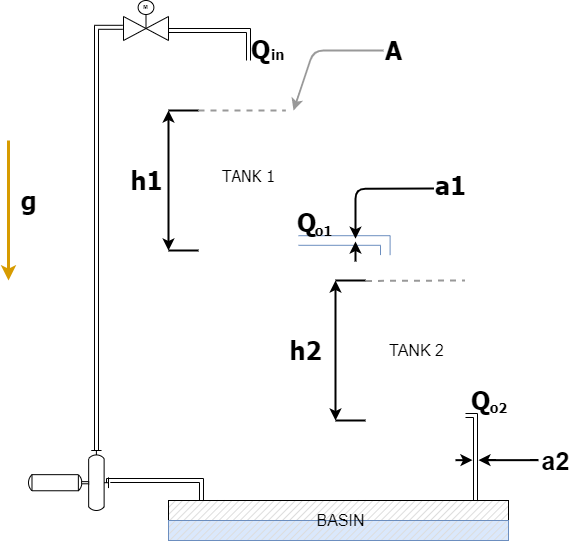

The diagram above was exported from draw.io. Its source (the exported page's mxGraphModel, read from the mxfile embedded in the PNG):
<mxGraphModel dx="1086" dy="798" grid="1" gridSize="10" guides="1" tooltips="1" connect="1" arrows="1" fold="1" page="1" pageScale="1" pageWidth="850" pageHeight="1100" math="0" shadow="0">
  <root>
    <mxCell id="0" />
    <mxCell id="1" parent="0" />
    <mxCell id="qY6soMNb-xosv5GHj400-20" style="edgeStyle=orthogonalEdgeStyle;rounded=0;orthogonalLoop=1;jettySize=auto;html=1;shape=link;fillColor=#DAE8FC;width=9.600000000000001;entryX=0.198;entryY=0.123;entryDx=0;entryDy=0;entryPerimeter=0;strokeColor=#6c8ebf;" parent="1" edge="1">
      <mxGeometry relative="1" as="geometry">
        <Array as="points">
          <mxPoint x="540" y="460" />
        </Array>
        <mxPoint x="453" y="460" as="sourcePoint" />
        <mxPoint x="539.8" y="474.5999999999999" as="targetPoint" />
      </mxGeometry>
    </mxCell>
    <mxCell id="qY6soMNb-xosv5GHj400-21" style="edgeStyle=orthogonalEdgeStyle;rounded=0;orthogonalLoop=1;jettySize=auto;html=1;exitX=1;exitY=1;exitDx=0;exitDy=-15;exitPerimeter=0;entryX=0.911;entryY=0.09;entryDx=0;entryDy=0;entryPerimeter=0;shape=link;" parent="1" target="qY6soMNb-xosv5GHj400-9" edge="1">
      <mxGeometry relative="1" as="geometry">
        <Array as="points">
          <mxPoint x="630" y="635" />
          <mxPoint x="630" y="724" />
        </Array>
        <mxPoint x="620" y="635" as="sourcePoint" />
      </mxGeometry>
    </mxCell>
    <mxCell id="qY6soMNb-xosv5GHj400-9" value="" style="verticalLabelPosition=bottom;verticalAlign=top;html=1;shape=mxgraph.basic.patternFillRect;fillStyle=diag;step=5;fillStrokeWidth=0.2;fillStrokeColor=#dddddd;" parent="1" vertex="1">
      <mxGeometry x="323" y="720" width="340" height="40" as="geometry" />
    </mxCell>
    <mxCell id="qY6soMNb-xosv5GHj400-17" style="edgeStyle=orthogonalEdgeStyle;rounded=0;orthogonalLoop=1;jettySize=auto;html=1;exitX=0;exitY=0.54;exitDx=0;exitDy=0;exitPerimeter=0;entryX=0.097;entryY=0.01;entryDx=0;entryDy=0;entryPerimeter=0;shape=link;" parent="1" source="qY6soMNb-xosv5GHj400-15" target="qY6soMNb-xosv5GHj400-9" edge="1">
      <mxGeometry relative="1" as="geometry">
        <Array as="points">
          <mxPoint x="263" y="700" />
          <mxPoint x="356" y="700" />
        </Array>
      </mxGeometry>
    </mxCell>
    <mxCell id="qY6soMNb-xosv5GHj400-18" style="edgeStyle=orthogonalEdgeStyle;rounded=0;orthogonalLoop=1;jettySize=auto;html=1;exitX=0.15;exitY=0;exitDx=0;exitDy=0;exitPerimeter=0;entryX=-0.018;entryY=0.67;entryDx=0;entryDy=0;entryPerimeter=0;shape=link;" parent="1" source="qY6soMNb-xosv5GHj400-15" target="qY6soMNb-xosv5GHj400-16" edge="1">
      <mxGeometry relative="1" as="geometry">
        <mxPoint x="183" y="250" as="targetPoint" />
        <Array as="points">
          <mxPoint x="251" y="247" />
        </Array>
      </mxGeometry>
    </mxCell>
    <mxCell id="qY6soMNb-xosv5GHj400-15" value="" style="shape=mxgraph.pid.pumps.horizontal_pump;html=1;pointerEvents=1;align=center;verticalLabelPosition=bottom;verticalAlign=top;dashed=0;rotation=0;direction=east;flipV=0;flipH=1;" parent="1" vertex="1">
      <mxGeometry x="183" y="670" width="80" height="60" as="geometry" />
    </mxCell>
    <mxCell id="qY6soMNb-xosv5GHj400-19" style="edgeStyle=orthogonalEdgeStyle;rounded=0;orthogonalLoop=1;jettySize=auto;html=1;entryX=0.5;entryY=0;entryDx=0;entryDy=0;entryPerimeter=0;shape=link;" parent="1" source="qY6soMNb-xosv5GHj400-16" edge="1">
      <mxGeometry relative="1" as="geometry">
        <Array as="points">
          <mxPoint x="403" y="250" />
        </Array>
        <mxPoint x="403" y="280" as="targetPoint" />
      </mxGeometry>
    </mxCell>
    <mxCell id="qY6soMNb-xosv5GHj400-16" value="" style="verticalLabelPosition=bottom;align=center;html=1;verticalAlign=top;pointerEvents=1;dashed=0;shape=mxgraph.pid2valves.valve;valveType=gate;actuator=motor" parent="1" vertex="1">
      <mxGeometry x="278" y="220" width="45" height="40" as="geometry" />
    </mxCell>
    <mxCell id="qY6soMNb-xosv5GHj400-24" value="" style="verticalLabelPosition=bottom;verticalAlign=top;html=1;shape=mxgraph.basic.patternFillRect;fillStyle=diag;step=5;fillStrokeWidth=0.2;fillStrokeColor=#dddddd;fillColor=#dae8fc;strokeColor=#6c8ebf;" parent="1" vertex="1">
      <mxGeometry x="323" y="740" width="340" height="20" as="geometry" />
    </mxCell>
    <mxCell id="qY6soMNb-xosv5GHj400-26" value="" style="endArrow=classic;html=1;strokeWidth=3;fillColor=#ffe6cc;strokeColor=#d79b00;" parent="1" edge="1">
      <mxGeometry width="50" height="50" relative="1" as="geometry">
        <mxPoint x="163" y="360" as="sourcePoint" />
        <mxPoint x="163" y="500" as="targetPoint" />
      </mxGeometry>
    </mxCell>
    <mxCell id="qY6soMNb-xosv5GHj400-27" value="&lt;b&gt;&lt;font face=&quot;Tahoma&quot;&gt;g&lt;/font&gt;&lt;/b&gt;" style="text;html=1;align=center;verticalAlign=middle;resizable=0;points=[];autosize=1;fontSize=25;" parent="1" vertex="1">
      <mxGeometry x="168" y="400" width="30" height="40" as="geometry" />
    </mxCell>
    <mxCell id="qY6soMNb-xosv5GHj400-36" value="" style="endArrow=none;dashed=1;html=1;strokeWidth=2;fontSize=25;fontStyle=1;strokeColor=#999999;" parent="1" edge="1">
      <mxGeometry width="50" height="50" relative="1" as="geometry">
        <mxPoint x="353" y="330" as="sourcePoint" />
        <mxPoint x="440" y="330" as="targetPoint" />
      </mxGeometry>
    </mxCell>
    <mxCell id="qY6soMNb-xosv5GHj400-37" value="" style="endArrow=none;dashed=1;html=1;strokeWidth=2;fontSize=25;fontStyle=1;entryX=0.992;entryY=-0.003;entryDx=0;entryDy=0;entryPerimeter=0;strokeColor=#999999;" parent="1" edge="1">
      <mxGeometry width="50" height="50" relative="1" as="geometry">
        <mxPoint x="520.4" y="500.45" as="sourcePoint" />
        <mxPoint x="619.6" y="499.99999999999994" as="targetPoint" />
      </mxGeometry>
    </mxCell>
    <mxCell id="qY6soMNb-xosv5GHj400-38" value="" style="endArrow=none;html=1;strokeWidth=2;fontSize=25;" parent="1" edge="1">
      <mxGeometry width="50" height="50" relative="1" as="geometry">
        <mxPoint x="323" y="330" as="sourcePoint" />
        <mxPoint x="353" y="330" as="targetPoint" />
      </mxGeometry>
    </mxCell>
    <mxCell id="qY6soMNb-xosv5GHj400-39" value="" style="endArrow=none;html=1;strokeWidth=2;fontSize=25;" parent="1" edge="1">
      <mxGeometry width="50" height="50" relative="1" as="geometry">
        <mxPoint x="323" y="470" as="sourcePoint" />
        <mxPoint x="353" y="470" as="targetPoint" />
      </mxGeometry>
    </mxCell>
    <mxCell id="qY6soMNb-xosv5GHj400-42" value="" style="endArrow=classic;startArrow=classic;html=1;strokeWidth=2;fontSize=25;" parent="1" edge="1">
      <mxGeometry width="50" height="50" relative="1" as="geometry">
        <mxPoint x="323" y="470" as="sourcePoint" />
        <mxPoint x="323" y="330" as="targetPoint" />
      </mxGeometry>
    </mxCell>
    <mxCell id="qY6soMNb-xosv5GHj400-43" value="" style="endArrow=none;html=1;strokeWidth=2;fontSize=25;" parent="1" edge="1">
      <mxGeometry width="50" height="50" relative="1" as="geometry">
        <mxPoint x="490" y="500" as="sourcePoint" />
        <mxPoint x="520" y="500" as="targetPoint" />
      </mxGeometry>
    </mxCell>
    <mxCell id="qY6soMNb-xosv5GHj400-44" value="" style="endArrow=none;html=1;strokeWidth=2;fontSize=25;" parent="1" edge="1">
      <mxGeometry width="50" height="50" relative="1" as="geometry">
        <mxPoint x="490" y="640" as="sourcePoint" />
        <mxPoint x="520" y="640" as="targetPoint" />
      </mxGeometry>
    </mxCell>
    <mxCell id="qY6soMNb-xosv5GHj400-45" value="" style="endArrow=classic;startArrow=classic;html=1;strokeWidth=2;fontSize=25;" parent="1" edge="1">
      <mxGeometry width="50" height="50" relative="1" as="geometry">
        <mxPoint x="490" y="640" as="sourcePoint" />
        <mxPoint x="490" y="500" as="targetPoint" />
      </mxGeometry>
    </mxCell>
    <mxCell id="qY6soMNb-xosv5GHj400-46" value="&lt;b&gt;&lt;font face=&quot;Tahoma&quot;&gt;h1&lt;/font&gt;&lt;/b&gt;" style="text;html=1;align=center;verticalAlign=middle;resizable=0;points=[];autosize=1;fontSize=25;" parent="1" vertex="1">
      <mxGeometry x="275.5" y="380" width="50" height="40" as="geometry" />
    </mxCell>
    <mxCell id="qY6soMNb-xosv5GHj400-47" value="&lt;b&gt;&lt;font face=&quot;Tahoma&quot;&gt;h2&lt;/font&gt;&lt;/b&gt;" style="text;html=1;align=center;verticalAlign=middle;resizable=0;points=[];autosize=1;fontSize=25;" parent="1" vertex="1">
      <mxGeometry x="435" y="550" width="50" height="40" as="geometry" />
    </mxCell>
    <mxCell id="qY6soMNb-xosv5GHj400-48" value="" style="endArrow=classic;html=1;strokeWidth=2;fontSize=25;fontColor=#CCCCCC;strokeColor=#999999;" parent="1" edge="1">
      <mxGeometry width="50" height="50" relative="1" as="geometry">
        <mxPoint x="538" y="270" as="sourcePoint" />
        <mxPoint x="448" y="330" as="targetPoint" />
        <Array as="points">
          <mxPoint x="468" y="270" />
        </Array>
      </mxGeometry>
    </mxCell>
    <mxCell id="qY6soMNb-xosv5GHj400-49" value="&lt;b&gt;&lt;font face=&quot;Tahoma&quot;&gt;A&lt;/font&gt;&lt;/b&gt;" style="text;html=1;align=center;verticalAlign=middle;resizable=0;points=[];autosize=1;fontSize=25;" parent="1" vertex="1">
      <mxGeometry x="533" y="250" width="30" height="40" as="geometry" />
    </mxCell>
    <mxCell id="qY6soMNb-xosv5GHj400-50" value="" style="endArrow=classic;html=1;strokeWidth=2;fontSize=25;fontColor=#CCCCCC;" parent="1" edge="1">
      <mxGeometry width="50" height="50" relative="1" as="geometry">
        <mxPoint x="510" y="481" as="sourcePoint" />
        <mxPoint x="510" y="461" as="targetPoint" />
      </mxGeometry>
    </mxCell>
    <mxCell id="qY6soMNb-xosv5GHj400-52" value="" style="endArrow=classic;html=1;strokeColor=#000000;strokeWidth=2;fontSize=25;fontColor=#CCCCCC;exitX=-0.039;exitY=0.619;exitDx=0;exitDy=0;exitPerimeter=0;" parent="1" edge="1">
      <mxGeometry width="50" height="50" relative="1" as="geometry">
        <mxPoint x="588.44" y="408" as="sourcePoint" />
        <mxPoint x="510" y="458.24" as="targetPoint" />
        <Array as="points">
          <mxPoint x="510" y="408.24" />
        </Array>
      </mxGeometry>
    </mxCell>
    <mxCell id="qY6soMNb-xosv5GHj400-53" value="&lt;b&gt;&lt;font face=&quot;Tahoma&quot;&gt;a1&lt;/font&gt;&lt;/b&gt;" style="text;html=1;align=center;verticalAlign=middle;resizable=0;points=[];autosize=1;fontSize=25;" parent="1" vertex="1">
      <mxGeometry x="580" y="385" width="50" height="40" as="geometry" />
    </mxCell>
    <mxCell id="qY6soMNb-xosv5GHj400-58" value="" style="endArrow=classic;html=1;strokeWidth=2;fontSize=25;fontColor=#CCCCCC;" parent="1" edge="1">
      <mxGeometry width="50" height="50" relative="1" as="geometry">
        <mxPoint x="610" y="679.66" as="sourcePoint" />
        <mxPoint x="627" y="679.66" as="targetPoint" />
      </mxGeometry>
    </mxCell>
    <mxCell id="qY6soMNb-xosv5GHj400-60" value="" style="endArrow=classic;html=1;strokeColor=#000000;strokeWidth=2;fontSize=25;fontColor=#CCCCCC;" parent="1" edge="1">
      <mxGeometry width="50" height="50" relative="1" as="geometry">
        <mxPoint x="693" y="679.66" as="sourcePoint" />
        <mxPoint x="633" y="679.66" as="targetPoint" />
        <Array as="points">
          <mxPoint x="693" y="679.66" />
        </Array>
      </mxGeometry>
    </mxCell>
    <mxCell id="qY6soMNb-xosv5GHj400-61" value="&lt;b&gt;a2&lt;/b&gt;" style="text;html=1;align=center;verticalAlign=middle;resizable=0;points=[];autosize=1;fontSize=25;" parent="1" vertex="1">
      <mxGeometry x="690" y="660" width="40" height="40" as="geometry" />
    </mxCell>
    <mxCell id="qY6soMNb-xosv5GHj400-64" value="&lt;b&gt;&lt;font face=&quot;Tahoma&quot;&gt;Q&lt;/font&gt;&lt;/b&gt;" style="text;html=1;align=center;verticalAlign=middle;resizable=0;points=[];autosize=1;fontSize=25;" parent="1" vertex="1">
      <mxGeometry x="400" y="249" width="30" height="40" as="geometry" />
    </mxCell>
    <mxCell id="qY6soMNb-xosv5GHj400-65" value="&lt;b&gt;&lt;font style=&quot;font-size: 14px&quot; face=&quot;Tahoma&quot;&gt;in&lt;/font&gt;&lt;/b&gt;" style="text;html=1;align=center;verticalAlign=middle;resizable=0;points=[];autosize=1;fontSize=25;" parent="1" vertex="1">
      <mxGeometry x="417" y="250" width="30" height="40" as="geometry" />
    </mxCell>
    <mxCell id="qY6soMNb-xosv5GHj400-67" value="&lt;b&gt;&lt;font face=&quot;Tahoma&quot;&gt;Q&lt;/font&gt;&lt;/b&gt;" style="text;html=1;align=center;verticalAlign=middle;resizable=0;points=[];autosize=1;fontSize=25;" parent="1" vertex="1">
      <mxGeometry x="446" y="422" width="30" height="40" as="geometry" />
    </mxCell>
    <mxCell id="qY6soMNb-xosv5GHj400-68" value="&lt;b&gt;&lt;font style=&quot;font-size: 14px&quot; face=&quot;Tahoma&quot;&gt;o1&lt;/font&gt;&lt;/b&gt;" style="text;html=1;align=center;verticalAlign=middle;resizable=0;points=[];autosize=1;fontSize=25;" parent="1" vertex="1">
      <mxGeometry x="463" y="426" width="30" height="40" as="geometry" />
    </mxCell>
    <mxCell id="qY6soMNb-xosv5GHj400-70" value="&lt;b&gt;&lt;font face=&quot;Tahoma&quot;&gt;Q&lt;/font&gt;&lt;/b&gt;" style="text;html=1;align=center;verticalAlign=middle;resizable=0;points=[];autosize=1;fontSize=25;" parent="1" vertex="1">
      <mxGeometry x="620" y="600" width="30" height="40" as="geometry" />
    </mxCell>
    <mxCell id="qY6soMNb-xosv5GHj400-71" value="&lt;b&gt;&lt;font style=&quot;font-size: 14px&quot; face=&quot;Tahoma&quot;&gt;o2&lt;/font&gt;&lt;/b&gt;" style="text;html=1;align=center;verticalAlign=middle;resizable=0;points=[];autosize=1;fontSize=25;" parent="1" vertex="1">
      <mxGeometry x="638" y="603" width="30" height="40" as="geometry" />
    </mxCell>
    <mxCell id="x7AbbwC-ASwbkkV_kigg-2" value="&lt;span style=&quot;font-size: 16px&quot;&gt;BASIN&lt;/span&gt;" style="text;html=1;strokeColor=none;fillColor=none;align=center;verticalAlign=middle;whiteSpace=wrap;rounded=0;fontStyle=0" parent="1" vertex="1">
      <mxGeometry x="447" y="730" width="97" height="20" as="geometry" />
    </mxCell>
    <mxCell id="x7AbbwC-ASwbkkV_kigg-3" value="&lt;font style=&quot;font-size: 16px&quot; face=&quot;Tahoma&quot;&gt;TANK 1&lt;/font&gt;" style="text;html=1;strokeColor=none;fillColor=none;align=center;verticalAlign=middle;whiteSpace=wrap;rounded=0;fontStyle=0;fontSize=16;" parent="1" vertex="1">
      <mxGeometry x="354.5" y="385" width="97" height="20" as="geometry" />
    </mxCell>
    <mxCell id="x7AbbwC-ASwbkkV_kigg-4" value="&lt;font style=&quot;font-size: 16px&quot;&gt;TANK 2&lt;/font&gt;" style="text;html=1;strokeColor=none;fillColor=none;align=center;verticalAlign=middle;whiteSpace=wrap;rounded=0;fontStyle=0" parent="1" vertex="1">
      <mxGeometry x="523" y="560" width="97" height="20" as="geometry" />
    </mxCell>
  </root>
</mxGraphModel>